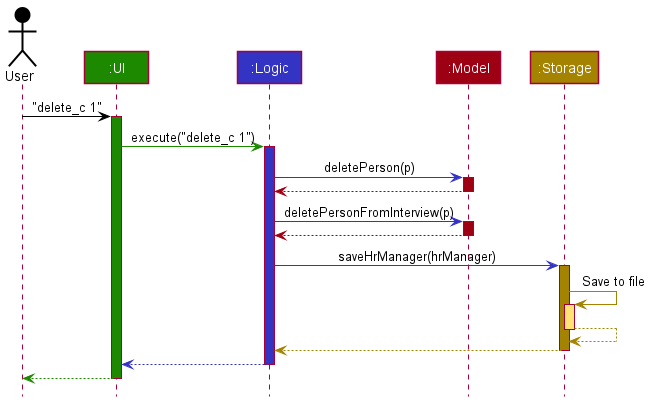

The diagram above was rendered by PlantUML. Its source (embedded in the PNG):
@startuml
!include style.puml

Actor User as user USER_COLOR
Participant ":UI" as ui UI_COLOR
Participant ":Logic" as logic LOGIC_COLOR
Participant ":Model" as model MODEL_COLOR
Participant ":Storage" as storage STORAGE_COLOR

user -[USER_COLOR]> ui : "delete_c 1"
activate ui UI_COLOR

ui -[UI_COLOR]> logic : execute("delete_c 1")
activate logic LOGIC_COLOR

logic -[LOGIC_COLOR]> model : deletePerson(p)
activate model MODEL_COLOR

model -[MODEL_COLOR]-> logic
deactivate model

logic -[LOGIC_COLOR]> model : deletePersonFromInterview(p)
activate model MODEL_COLOR

model -[MODEL_COLOR]-> logic
deactivate model

logic -[LOGIC_COLOR]> storage : saveHrManager(hrManager)
activate storage STORAGE_COLOR

storage -[STORAGE_COLOR]> storage : Save to file
activate storage STORAGE_COLOR_T1
storage --[STORAGE_COLOR]> storage
deactivate storage

storage --[STORAGE_COLOR]> logic
deactivate storage

logic --[LOGIC_COLOR]> ui
deactivate logic

ui--[UI_COLOR]> user
deactivate ui
@enduml